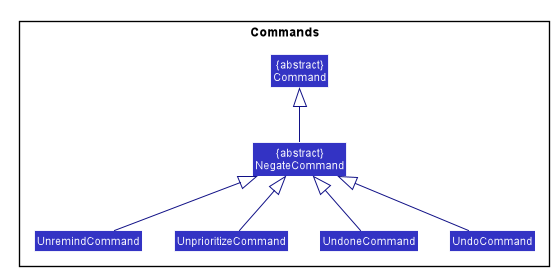

The diagram above was rendered by PlantUML. Its source (embedded in the PNG):
@startuml









skinparam BackgroundColor #FFFFFFF

skinparam Shadowing false

skinparam Class {
    FontColor #FFFFFF
    BorderThickness 1
    BorderColor #FFFFFF
    StereotypeFontColor #FFFFFF
    FontName Arial
}

skinparam Actor {
    BorderColor #000000
    Color #000000
    FontName Arial
}

skinparam Sequence {
    MessageAlign center
    BoxFontSize 15
    BoxPadding 0
    BoxFontColor #FFFFFF
    FontName Arial
}

skinparam Participant {
    FontColor #FFFFFFF
    Padding 20
}

skinparam MinClassWidth 50
skinparam ParticipantPadding 10
skinparam Shadowing false
skinparam DefaultTextAlignment center
skinparam packageStyle Rectangle

hide footbox
hide members
hide circle
skinparam arrowThickness 1.1
skinparam arrowColor #101086
skinparam classBackgroundColor #3333C4

package Commands {
Class "{abstract}\nCommand" as Command
Class "{abstract}\nNegateCommand" as NegateCommand

Class UnremindCommand
Class UnprioritizeCommand
Class UndoneCommand
Class UndoCommand

NegateCommand -up-|> Command
UnremindCommand -up-|> NegateCommand
UnprioritizeCommand -up-|> NegateCommand
UndoneCommand -up-|> NegateCommand
UndoCommand -up-|> NegateCommand
}
@enduml